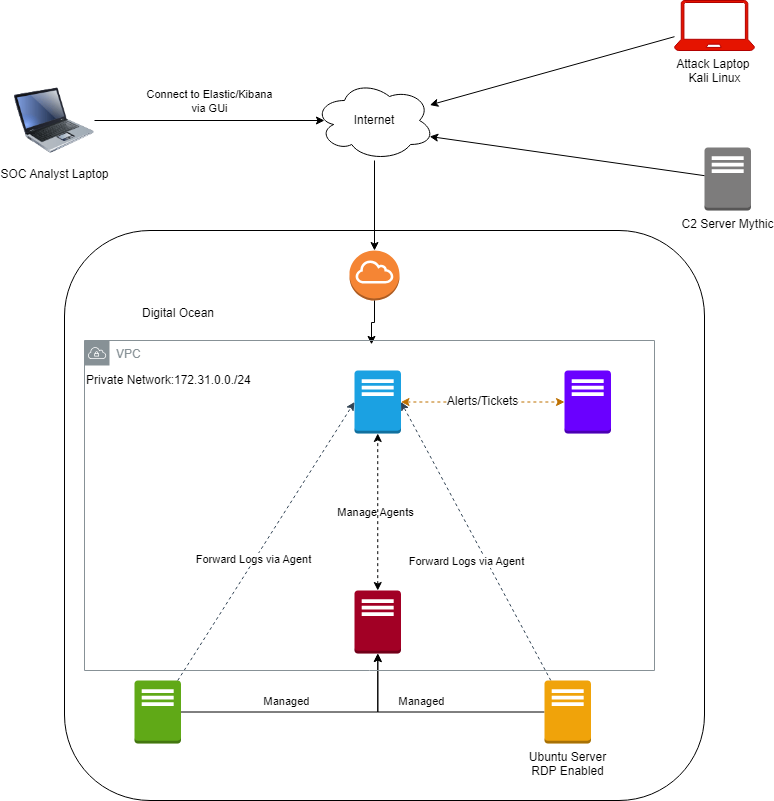

The diagram above was exported from draw.io. Its source (the exported page's mxGraphModel, read from the mxfile embedded in the PNG):
<mxGraphModel dx="1471" dy="1937" grid="1" gridSize="10" guides="1" tooltips="1" connect="1" arrows="1" fold="1" page="1" pageScale="1" pageWidth="850" pageHeight="1100" math="0" shadow="0">
  <root>
    <mxCell id="0" />
    <mxCell id="1" parent="0" />
    <mxCell id="ipQWqZiN2yHOa5IPyzJq-8" parent="1" style="rounded=1;whiteSpace=wrap;html=1;" value="" vertex="1">
      <mxGeometry height="570" width="640" x="110" y="-640" as="geometry" />
    </mxCell>
    <mxCell id="ipQWqZiN2yHOa5IPyzJq-1" parent="1" style="outlineConnect=0;dashed=0;verticalLabelPosition=bottom;verticalAlign=top;align=center;html=1;shape=mxgraph.aws3.traditional_server;fillColor=#1ba1e2;fontColor=light-dark(#FFFFFF,#FFFFFF);strokeColor=#006EAF;" value="&lt;p&gt;Elastic and Kibana&lt;/p&gt;&lt;div&gt;&lt;br&gt;&lt;/div&gt;" vertex="1">
      <mxGeometry height="63" width="46.5" x="400" y="-500" as="geometry" />
    </mxCell>
    <mxCell id="ipQWqZiN2yHOa5IPyzJq-22" edge="1" parent="1" source="ipQWqZiN2yHOa5IPyzJq-2" style="edgeStyle=orthogonalEdgeStyle;rounded=0;orthogonalLoop=1;jettySize=auto;html=1;startArrow=classic;startFill=1;dashed=1;strokeColor=light-dark(#000000,#B3FF66);" target="ipQWqZiN2yHOa5IPyzJq-1">
      <mxGeometry relative="1" as="geometry" />
    </mxCell>
    <mxCell id="ipQWqZiN2yHOa5IPyzJq-30" connectable="0" parent="ipQWqZiN2yHOa5IPyzJq-22" style="edgeLabel;html=1;align=center;verticalAlign=middle;resizable=0;points=[];labelBackgroundColor=none;" value="Manage Agents&lt;div&gt;&lt;br&gt;&lt;/div&gt;" vertex="1">
      <mxGeometry relative="1" x="-0.0853" y="-2" as="geometry">
        <mxPoint x="-5" as="offset" />
      </mxGeometry>
    </mxCell>
    <mxCell id="ipQWqZiN2yHOa5IPyzJq-2" parent="1" style="outlineConnect=0;dashed=0;verticalLabelPosition=bottom;verticalAlign=top;align=center;html=1;shape=mxgraph.aws3.traditional_server;fillColor=#a20025;fontColor=light-dark(#FFFFFF,#FFFFFF);strokeColor=#6F0000;" value="Fleet Servers" vertex="1">
      <mxGeometry height="63" width="46.5" x="400" y="-280" as="geometry" />
    </mxCell>
    <mxCell id="ipQWqZiN2yHOa5IPyzJq-29" edge="1" parent="1" source="ipQWqZiN2yHOa5IPyzJq-3" style="rounded=0;orthogonalLoop=1;jettySize=auto;html=1;entryX=1;entryY=0.5;entryDx=0;entryDy=0;entryPerimeter=0;dashed=1;fillColor=#647687;strokeColor=#314354;" target="ipQWqZiN2yHOa5IPyzJq-1">
      <mxGeometry relative="1" as="geometry" />
    </mxCell>
    <mxCell id="ipQWqZiN2yHOa5IPyzJq-31" edge="1" parent="1" source="ipQWqZiN2yHOa5IPyzJq-3" style="edgeStyle=orthogonalEdgeStyle;rounded=0;orthogonalLoop=1;jettySize=auto;html=1;exitX=0;exitY=0.5;exitDx=0;exitDy=0;exitPerimeter=0;" target="ipQWqZiN2yHOa5IPyzJq-2">
      <mxGeometry relative="1" as="geometry" />
    </mxCell>
    <mxCell id="ipQWqZiN2yHOa5IPyzJq-32" connectable="0" parent="ipQWqZiN2yHOa5IPyzJq-31" style="edgeLabel;html=1;align=center;verticalAlign=middle;resizable=0;points=[];" value="Managed" vertex="1">
      <mxGeometry relative="1" x="0.1775" y="2" as="geometry">
        <mxPoint x="9" y="-13" as="offset" />
      </mxGeometry>
    </mxCell>
    <mxCell id="ipQWqZiN2yHOa5IPyzJq-3" parent="1" style="outlineConnect=0;dashed=0;verticalLabelPosition=bottom;verticalAlign=top;align=center;html=1;shape=mxgraph.aws3.traditional_server;fillColor=#f0a30a;fontColor=#000000;strokeColor=#BD7000;" value="Ubuntu Server&lt;br&gt;RDP Enabled&lt;div&gt;&lt;br&gt;&lt;/div&gt;" vertex="1">
      <mxGeometry height="63" width="46.5" x="590" y="-190" as="geometry" />
    </mxCell>
    <mxCell id="ipQWqZiN2yHOa5IPyzJq-20" edge="1" parent="1" source="ipQWqZiN2yHOa5IPyzJq-4" style="edgeStyle=orthogonalEdgeStyle;rounded=0;orthogonalLoop=1;jettySize=auto;html=1;" target="ipQWqZiN2yHOa5IPyzJq-2">
      <mxGeometry relative="1" as="geometry" />
    </mxCell>
    <mxCell id="ipQWqZiN2yHOa5IPyzJq-24" connectable="0" parent="ipQWqZiN2yHOa5IPyzJq-20" style="edgeLabel;html=1;align=center;verticalAlign=middle;resizable=0;points=[];" value="Managed" vertex="1">
      <mxGeometry relative="1" x="-0.2524" y="-1" as="geometry">
        <mxPoint x="10" y="-12" as="offset" />
      </mxGeometry>
    </mxCell>
    <mxCell id="ipQWqZiN2yHOa5IPyzJq-4" parent="1" style="outlineConnect=0;dashed=0;verticalLabelPosition=bottom;verticalAlign=top;align=center;html=1;shape=mxgraph.aws3.traditional_server;fillColor=#60a917;fontColor=light-dark(#FFFFFF,#FFFFFF);strokeColor=#2D7600;" value="Windows Server &lt;br&gt;RDP Enabled" vertex="1">
      <mxGeometry height="63" width="46.5" x="180" y="-190" as="geometry" />
    </mxCell>
    <mxCell id="ipQWqZiN2yHOa5IPyzJq-6" parent="1" style="outlineConnect=0;dashed=0;verticalLabelPosition=bottom;verticalAlign=top;align=center;html=1;shape=mxgraph.aws3.traditional_server;fillColor=light-dark(#7D7C7C,#CC0000);gradientColor=none;" value="C2 Server Mythic" vertex="1">
      <mxGeometry height="63" width="46.5" x="750" y="-723" as="geometry" />
    </mxCell>
    <mxCell id="ipQWqZiN2yHOa5IPyzJq-7" parent="1" style="outlineConnect=0;dashed=0;verticalLabelPosition=bottom;verticalAlign=top;align=center;html=1;shape=mxgraph.aws3.traditional_server;fillColor=#6a00ff;fontColor=light-dark(#FFFFFF,#FFFFFF);strokeColor=#3700CC;labelBackgroundColor=none;labelBorderColor=none;textShadow=0;" value="Ticket Server" vertex="1">
      <mxGeometry height="63" width="46.5" x="610" y="-500" as="geometry" />
    </mxCell>
    <mxCell id="ipQWqZiN2yHOa5IPyzJq-9" parent="1" style="text;html=1;whiteSpace=wrap;strokeColor=none;fillColor=none;align=center;verticalAlign=middle;rounded=0;" value="Digital Ocean&lt;div&gt;&lt;br&gt;&lt;/div&gt;" vertex="1">
      <mxGeometry height="30" width="100" x="173.5" y="-565" as="geometry" />
    </mxCell>
    <mxCell id="ipQWqZiN2yHOa5IPyzJq-25" edge="1" parent="1" source="ipQWqZiN2yHOa5IPyzJq-1" style="edgeStyle=orthogonalEdgeStyle;rounded=0;orthogonalLoop=1;jettySize=auto;html=1;exitX=1;exitY=0.5;exitDx=0;exitDy=0;exitPerimeter=0;entryX=0;entryY=0.5;entryDx=0;entryDy=0;entryPerimeter=0;startArrow=classic;startFill=1;dashed=1;fillColor=#f0a30a;strokeColor=#BD7000;" target="ipQWqZiN2yHOa5IPyzJq-7">
      <mxGeometry relative="1" as="geometry" />
    </mxCell>
    <mxCell id="ipQWqZiN2yHOa5IPyzJq-54" connectable="0" parent="ipQWqZiN2yHOa5IPyzJq-25" style="edgeLabel;html=1;align=center;verticalAlign=middle;resizable=0;points=[];fontSize=12;" value="Alerts/Tickets" vertex="1">
      <mxGeometry relative="1" x="-0.0104" y="2" as="geometry">
        <mxPoint y="1" as="offset" />
      </mxGeometry>
    </mxCell>
    <mxCell id="ipQWqZiN2yHOa5IPyzJq-27" edge="1" parent="1" source="ipQWqZiN2yHOa5IPyzJq-4" style="rounded=0;orthogonalLoop=1;jettySize=auto;html=1;entryX=0;entryY=0.5;entryDx=0;entryDy=0;entryPerimeter=0;dashed=1;fillColor=#647687;strokeColor=#314354;" target="ipQWqZiN2yHOa5IPyzJq-1">
      <mxGeometry relative="1" as="geometry" />
    </mxCell>
    <mxCell id="ipQWqZiN2yHOa5IPyzJq-33" connectable="0" parent="ipQWqZiN2yHOa5IPyzJq-27" style="edgeLabel;html=1;align=center;verticalAlign=middle;resizable=0;points=[];" value="Forward Logs via Agent" vertex="1">
      <mxGeometry relative="1" x="-0.1359" y="1" as="geometry">
        <mxPoint x="-1" as="offset" />
      </mxGeometry>
    </mxCell>
    <mxCell id="ipQWqZiN2yHOa5IPyzJq-34" connectable="0" parent="ipQWqZiN2yHOa5IPyzJq-27" style="edgeLabel;html=1;align=center;verticalAlign=middle;resizable=0;points=[];" value="Forward Logs via Agent" vertex="1">
      <mxGeometry relative="1" x="-0.1359" y="1" as="geometry">
        <mxPoint x="212" y="2" as="offset" />
      </mxGeometry>
    </mxCell>
    <mxCell id="ipQWqZiN2yHOa5IPyzJq-35" parent="1" style="text;html=1;whiteSpace=wrap;strokeColor=none;fillColor=none;align=left;verticalAlign=middle;rounded=0;" value="Private Network:172.31.0.0./24&amp;nbsp;" vertex="1">
      <mxGeometry height="40" width="190" x="130" y="-510" as="geometry" />
    </mxCell>
    <mxCell id="ipQWqZiN2yHOa5IPyzJq-37" parent="1" style="ellipse;shape=cloud;whiteSpace=wrap;html=1;" value="Internet" vertex="1">
      <mxGeometry height="80" width="120" x="360" y="-790" as="geometry" />
    </mxCell>
    <mxCell id="ipQWqZiN2yHOa5IPyzJq-38" parent="1" style="outlineConnect=0;dashed=0;verticalLabelPosition=bottom;verticalAlign=top;align=center;html=1;shape=mxgraph.aws3.internet_gateway;fillColor=#F58534;gradientColor=none;" value="" vertex="1">
      <mxGeometry height="50" width="50" x="395" y="-620" as="geometry" />
    </mxCell>
    <mxCell id="ipQWqZiN2yHOa5IPyzJq-40" edge="1" parent="1" source="ipQWqZiN2yHOa5IPyzJq-37" style="edgeStyle=orthogonalEdgeStyle;rounded=0;orthogonalLoop=1;jettySize=auto;html=1;entryX=0.5;entryY=0;entryDx=0;entryDy=0;entryPerimeter=0;" target="ipQWqZiN2yHOa5IPyzJq-38">
      <mxGeometry relative="1" as="geometry" />
    </mxCell>
    <mxCell id="ipQWqZiN2yHOa5IPyzJq-41" parent="1" style="image;html=1;image=img/lib/clip_art/computers/Laptop_128x128.png" value="SOC Analyst Laptop" vertex="1">
      <mxGeometry height="80" width="80" x="60" y="-790" as="geometry" />
    </mxCell>
    <mxCell id="ipQWqZiN2yHOa5IPyzJq-42" edge="1" parent="1" source="ipQWqZiN2yHOa5IPyzJq-41" style="edgeStyle=orthogonalEdgeStyle;rounded=0;orthogonalLoop=1;jettySize=auto;html=1;entryX=0.083;entryY=0.5;entryDx=0;entryDy=0;entryPerimeter=0;" target="ipQWqZiN2yHOa5IPyzJq-37">
      <mxGeometry relative="1" as="geometry" />
    </mxCell>
    <mxCell id="ipQWqZiN2yHOa5IPyzJq-43" connectable="0" parent="ipQWqZiN2yHOa5IPyzJq-42" style="edgeLabel;html=1;align=center;verticalAlign=middle;resizable=0;points=[];labelBackgroundColor=none;" value="Connect to Elastic/Kibana&lt;br&gt;via GUi" vertex="1">
      <mxGeometry relative="1" x="-0.1833" y="-1" as="geometry">
        <mxPoint x="20" y="-21" as="offset" />
      </mxGeometry>
    </mxCell>
    <mxCell id="ipQWqZiN2yHOa5IPyzJq-44" edge="1" parent="1" source="ipQWqZiN2yHOa5IPyzJq-6" style="rounded=0;orthogonalLoop=1;jettySize=auto;html=1;entryX=0.96;entryY=0.7;entryDx=0;entryDy=0;entryPerimeter=0;" target="ipQWqZiN2yHOa5IPyzJq-37">
      <mxGeometry relative="1" as="geometry" />
    </mxCell>
    <mxCell id="ipQWqZiN2yHOa5IPyzJq-47" edge="1" parent="1" source="ipQWqZiN2yHOa5IPyzJq-46" style="rounded=0;orthogonalLoop=1;jettySize=auto;html=1;" target="ipQWqZiN2yHOa5IPyzJq-37" value="">
      <mxGeometry relative="1" as="geometry" />
    </mxCell>
    <mxCell id="ipQWqZiN2yHOa5IPyzJq-46" parent="1" style="verticalLabelPosition=bottom;html=1;verticalAlign=top;align=center;strokeColor=#B20000;fillColor=light-dark(#E51400,#FF3333);shape=mxgraph.azure.laptop;pointerEvents=1;fontColor=light-dark(#000000,#FFFFFF);" value="Attack Laptop&amp;nbsp;&lt;br&gt;Kali Linux" vertex="1">
      <mxGeometry height="50" width="80" x="720" y="-870" as="geometry" />
    </mxCell>
    <mxCell id="ipQWqZiN2yHOa5IPyzJq-52" edge="1" parent="1" source="ipQWqZiN2yHOa5IPyzJq-38" style="edgeStyle=orthogonalEdgeStyle;rounded=0;orthogonalLoop=1;jettySize=auto;html=1;entryX=0.495;entryY=0.025;entryDx=0;entryDy=0;entryPerimeter=0;">
      <mxGeometry relative="1" as="geometry">
        <mxPoint x="417" y="-526.125" as="targetPoint" />
      </mxGeometry>
    </mxCell>
    <mxCell id="hiV8ioLBhUymJNrPtTxy-1" parent="1" style="sketch=0;outlineConnect=0;gradientColor=none;html=1;whiteSpace=wrap;fontSize=12;fontStyle=0;shape=mxgraph.aws4.group;grIcon=mxgraph.aws4.group_vpc;strokeColor=#879196;fillColor=none;verticalAlign=top;align=left;spacingLeft=30;fontColor=#879196;dashed=0;" value="VPC" vertex="1">
      <mxGeometry height="330" width="570" x="130" y="-530" as="geometry" />
    </mxCell>
  </root>
</mxGraphModel>